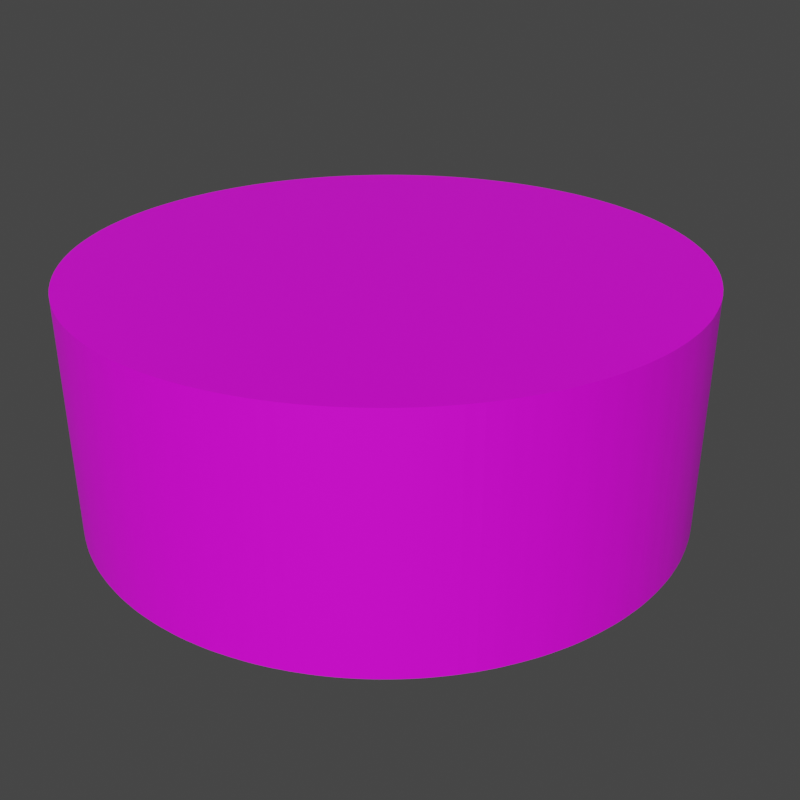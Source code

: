 # Source: ofstad.blend  (saved by Blender 2.82.7; exported with 4.5.12 LTS)
import bpy
from mathutils import Matrix  # noqa: F401  (used for matrix-valued properties, if any)

bpy.ops.wm.read_factory_settings(use_empty=True)
scene = bpy.context.scene
scene.name = 'Scene'

# ---- collections
col_collection = bpy.data.collections.new('Collection'); scene.collection.children.link(col_collection)

# ---- images (referenced by path relative to the original .blend; pixels are not part of the script)
import os
ASSET_DIR = os.environ.get("B2B_ASSET_DIR", "")  # directory of the original .blend (textures are referenced by path, not embedded)
HERE = os.path.dirname(os.path.abspath(__file__))  # packed textures are extracted next to this script under _unpacked/

def load_image(name, relpath, width, height, colorspace="sRGB"):
    """Load a texture the original file referenced (path relative to the .blend, or extracted next to this script)."""
    p = next((c for c in (os.path.join(HERE, relpath), os.path.join(ASSET_DIR, relpath)) if relpath and os.path.exists(c)), "")
    if p:
        img = bpy.data.images.load(p, check_existing=True)
        img.name = name
    else:  # same state as the original file: an image datablock whose file is absent (Cycles renders it pink)
        img = bpy.data.images.new(name, width, height)
        img.source = "FILE"
        img.filepath = "//" + (relpath or name)
    img.colorspace_settings.name = colorspace
    return img
img_ofstad_patterning = load_image('ofstad_patterning', 'texturing/ofstad_patterning.png', 1024, 1024, 'sRGB')

# ---- materials (node trees are filled in below, after node groups)
mat_material_001 = bpy.data.materials.new('Material.001')

# ---- material node trees
mat_material_001.use_nodes = True; mat_material_001.node_tree.nodes.clear()
_N = mat_material_001.node_tree.nodes; _L = mat_material_001.node_tree.links
n0 = _N.new('ShaderNodeOutputMaterial'); n0.name = 'Material Output'; n0.location = (300, 300)
n1 = _N.new('ShaderNodeBsdfPrincipled'); n1.name = 'Principled BSDF'; n1.location = (10, 300)
n1.distribution = 'GGX'
n1.subsurface_method = 'BURLEY'
n1.inputs[3].default_value = 1.45
n1.inputs[27].default_value = (0.0, 0.0, 0.0, 1.0)
n1.inputs[28].default_value = 1.0
n2 = _N.new('ShaderNodeTexImage'); n2.name = 'Image Texture'; n2.location = (-280, 280)
n2.image = img_ofstad_patterning
_L.new(n1.outputs[0], n0.inputs[0])
_L.new(n2.outputs[0], n1.inputs[0])
n0.is_active_output = True

# ---- world
world_world = bpy.data.worlds.new('World'); scene.world = world_world
world_world.use_nodes = True; world_world.node_tree.nodes.clear()
_N = world_world.node_tree.nodes; _L = world_world.node_tree.links
n0 = _N.new('ShaderNodeOutputWorld'); n0.name = 'World Output'; n0.location = (300, 300)
n1 = _N.new('ShaderNodeBackground'); n1.name = 'Background'; n1.location = (10, 300)
n1.inputs[0].default_value = (0.05088, 0.05088, 0.05088, 1.0)
_L.new(n1.outputs[0], n0.inputs[0])
n0.is_active_output = True
world_world.color = (0.05088, 0.05088, 0.05088)
world_world.use_sun_shadow = False
world_world.sun_shadow_jitter_overblur = 0.0

# ---- cameras
cam_outer_camera = bpy.data.cameras.new('outer-camera')
cam_outer_camera.clip_end = 100.0
cam_outer_camera.ortho_scale = 7.314
cam_central_insect_cam_100 = bpy.data.cameras.new('central-insect-cam-100')
cam_central_insect_cam_100.display_size = 100.0
cam_central_insect_cam_1000 = bpy.data.cameras.new('central-insect-cam-1000')
cam_central_insect_cam_1000.display_size = 100.0
cam_central_pano_cam = bpy.data.cameras.new('central-pano-cam')
cam_central_pano_cam.display_size = 100.0
cam_central_insect_cam_1000_1d = bpy.data.cameras.new('central-insect-cam-1000-1d')
cam_central_insect_cam_1000_1d.display_size = 100.0
cam_split_central_insect_cam_1000 = bpy.data.cameras.new('split-central-insect-cam-1000')
cam_split_central_insect_cam_1000.display_size = 100.0

# ---- meshes
me_cylinder_005 = bpy.data.meshes.new('Cylinder.005')
me_cylinder_005.from_pydata([(0.0, 12.22, 0.0), (0.0, 12.22, 9.6), (0.3, 12.22, 0.0), (0.3, 12.22, 9.6), (0.5998, 12.21, 0.0), (0.5998, 12.21, 9.6), (0.8992, 12.19, 0.0), (0.8992, 12.19, 9.6), (1.198, 12.16, 0.0), (1.198, 12.16, 9.6), (1.496, 12.13, 0.0), (1.496, 12.13, 9.6), (1.793, 12.09, 0.0), (1.793, 12.09, 9.6), (2.09, 12.04, 0.0), (2.09, 12.04, 9.6), (2.385, 11.99, 0.0), (2.385, 11.99, 9.6), (2.678, 11.93, 0.0), (2.678, 11.93, 9.6), (2.97, 11.86, 0.0), (2.97, 11.86, 9.6), (3.26, 11.78, 0.0), (3.26, 11.78, 9.6), (3.548, 11.7, 0.0), (3.548, 11.7, 9.6), (3.834, 11.61, 0.0), (3.834, 11.61, 9.6), (4.118, 11.51, 0.0), (4.118, 11.51, 9.6), (4.399, 11.4, 0.0), (4.399, 11.4, 9.6), (4.678, 11.29, 0.0), (4.678, 11.29, 9.6), (4.953, 11.17, 0.0), (4.953, 11.17, 9.6), (5.226, 11.05, 0.0), (5.226, 11.05, 9.6), (5.496, 10.92, 0.0), (5.496, 10.92, 9.6), (5.762, 10.78, 0.0), (5.762, 10.78, 9.6), (6.025, 10.64, 0.0), (6.025, 10.64, 9.6), (6.284, 10.48, 0.0), (6.284, 10.48, 9.6), (6.539, 10.33, 0.0), (6.539, 10.33, 9.6), (6.791, 10.16, 0.0), (6.791, 10.16, 9.6), (7.038, 9.993, 0.0), (7.038, 9.993, 9.6), (7.281, 9.818, 0.0), (7.281, 9.818, 9.6), (7.52, 9.636, 0.0), (7.52, 9.636, 9.6), (7.754, 9.449, 0.0), (7.754, 9.449, 9.6), (7.984, 9.255, 0.0), (7.984, 9.255, 9.6), (8.208, 9.057, 0.0), (8.208, 9.057, 9.6), (8.428, 8.852, 0.0), (8.428, 8.852, 9.6), (8.643, 8.643, 0.0), (8.643, 8.643, 9.6), (8.852, 8.428, 0.0), (8.852, 8.428, 9.6), (9.057, 8.208, 0.0), (9.057, 8.208, 9.6), (9.255, 7.984, 0.0), (9.255, 7.984, 9.6), (9.449, 7.754, 0.0), (9.449, 7.754, 9.6), (9.636, 7.52, 0.0), (9.636, 7.52, 9.6), (9.818, 7.281, 0.0), (9.818, 7.281, 9.6), (9.993, 7.038, 0.0), (9.993, 7.038, 9.6), (10.16, 6.791, 0.0), (10.16, 6.791, 9.6), (10.33, 6.539, 0.0), (10.33, 6.539, 9.6), (10.48, 6.284, 0.0), (10.48, 6.284, 9.6), (10.64, 6.025, 0.0), (10.64, 6.025, 9.6), (10.78, 5.762, 0.0), (10.78, 5.762, 9.6), (10.92, 5.496, 0.0), (10.92, 5.496, 9.6), (11.05, 5.226, 0.0), (11.05, 5.226, 9.6), (11.17, 4.953, 0.0), (11.17, 4.953, 9.6), (11.29, 4.678, 0.0), (11.29, 4.678, 9.6), (11.4, 4.399, 0.0), (11.4, 4.399, 9.6), (11.51, 4.118, 0.0), (11.51, 4.118, 9.6), (11.61, 3.834, 0.0), (11.61, 3.834, 9.6), (11.7, 3.548, 0.0), (11.7, 3.548, 9.6), (11.78, 3.26, 0.0), (11.78, 3.26, 9.6), (11.86, 2.97, 0.0), (11.86, 2.97, 9.6), (11.93, 2.678, 0.0), (11.93, 2.678, 9.6), (11.99, 2.385, 0.0), (11.99, 2.385, 9.6), (12.04, 2.09, 0.0), (12.04, 2.09, 9.6), (12.09, 1.793, 0.0), (12.09, 1.793, 9.6), (12.13, 1.496, 0.0), (12.13, 1.496, 9.6), (12.16, 1.198, 0.0), (12.16, 1.198, 9.6), (12.19, 0.8992, 0.0), (12.19, 0.8992, 9.6), (12.21, 0.5998, 0.0), (12.21, 0.5998, 9.6), (12.22, 0.3, 0.0), (12.22, 0.3, 9.6), (12.22, 1.112e-05, 0.0), (12.22, 1.112e-05, 9.6), (12.22, -0.3, 0.0), (12.22, -0.3, 9.6), (12.21, -0.5997, 0.0), (12.21, -0.5997, 9.6), (12.19, -0.8992, 0.0), (12.19, -0.8992, 9.6), (12.16, -1.198, 0.0), (12.16, -1.198, 9.6), (12.13, -1.496, 0.0), (12.13, -1.496, 9.6), (12.09, -1.793, 0.0), (12.09, -1.793, 9.6), (12.04, -2.09, 0.0), (12.04, -2.09, 9.6), (11.99, -2.385, 0.0), (11.99, -2.385, 9.6), (11.93, -2.678, 0.0), (11.93, -2.678, 9.6), (11.86, -2.97, 0.0), (11.86, -2.97, 9.6), (11.78, -3.26, 0.0), (11.78, -3.26, 9.6), (11.7, -3.548, 0.0), (11.7, -3.548, 9.6), (11.61, -3.834, 0.0), (11.61, -3.834, 9.6), (11.51, -4.118, 0.0), (11.51, -4.118, 9.6), (11.4, -4.399, 0.0), (11.4, -4.399, 9.6), (11.29, -4.678, 0.0), (11.29, -4.678, 9.6), (11.17, -4.953, 0.0), (11.17, -4.953, 9.6), (11.05, -5.226, 0.0), (11.05, -5.226, 9.6), (10.92, -5.496, 0.0), (10.92, -5.496, 9.6), (10.78, -5.762, 0.0), (10.78, -5.762, 9.6), (10.64, -6.025, 0.0), (10.64, -6.025, 9.6), (10.48, -6.284, 0.0), (10.48, -6.284, 9.6), (10.33, -6.539, 0.0), (10.33, -6.539, 9.6), (10.16, -6.791, 0.0), (10.16, -6.791, 9.6), (9.993, -7.038, 0.0), (9.993, -7.038, 9.6), (9.818, -7.281, 0.0), (9.818, -7.281, 9.6), (9.636, -7.52, 0.0), (9.636, -7.52, 9.6), (9.449, -7.754, 0.0), (9.449, -7.754, 9.6), (9.255, -7.984, 0.0), (9.255, -7.984, 9.6), (9.057, -8.208, 0.0), (9.057, -8.208, 9.6), (8.852, -8.428, 0.0), (8.852, -8.428, 9.6), (8.643, -8.643, 0.0), (8.643, -8.643, 9.6), (8.428, -8.852, 0.0), (8.428, -8.852, 9.6), (8.208, -9.057, 0.0), (8.208, -9.057, 9.6), (7.984, -9.255, 0.0), (7.984, -9.255, 9.6), (7.754, -9.449, 0.0), (7.754, -9.449, 9.6), (7.52, -9.636, 0.0), (7.52, -9.636, 9.6), (7.281, -9.818, 0.0), (7.281, -9.818, 9.6), (7.038, -9.993, 0.0), (7.038, -9.993, 9.6), (6.791, -10.16, 0.0), (6.791, -10.16, 9.6), (6.539, -10.33, 0.0), (6.539, -10.33, 9.6), (6.284, -10.48, 0.0), (6.284, -10.48, 9.6), (6.025, -10.64, 0.0), (6.025, -10.64, 9.6), (5.762, -10.78, 0.0), (5.762, -10.78, 9.6), (5.496, -10.92, 0.0), (5.496, -10.92, 9.6), (5.226, -11.05, 0.0), (5.226, -11.05, 9.6), (4.953, -11.17, 0.0), (4.953, -11.17, 9.6), (4.678, -11.29, 0.0), (4.678, -11.29, 9.6), (4.399, -11.4, 0.0), (4.399, -11.4, 9.6), (4.118, -11.51, 0.0), (4.118, -11.51, 9.6), (3.834, -11.61, 0.0), (3.834, -11.61, 9.6), (3.548, -11.7, 0.0), (3.548, -11.7, 9.6), (3.26, -11.78, 0.0), (3.26, -11.78, 9.6), (2.97, -11.86, 0.0), (2.97, -11.86, 9.6), (2.678, -11.93, 0.0), (2.678, -11.93, 9.6), (2.385, -11.99, 0.0), (2.385, -11.99, 9.6), (2.09, -12.04, 0.0), (2.09, -12.04, 9.6), (1.793, -12.09, 0.0), (1.793, -12.09, 9.6), (1.496, -12.13, 0.0), (1.496, -12.13, 9.6), (1.198, -12.16, 0.0), (1.198, -12.16, 9.6), (0.8992, -12.19, 0.0), (0.8992, -12.19, 9.6), (0.5997, -12.21, 0.0), (0.5997, -12.21, 9.6), (0.2999, -12.22, 0.0), (0.2999, -12.22, 9.6), (-1.855e-05, -12.22, 0.0), (-1.855e-05, -12.22, 9.6), (-0.3, -12.22, 0.0), (-0.3, -12.22, 9.6), (-0.5998, -12.21, 0.0), (-0.5998, -12.21, 9.6), (-0.8992, -12.19, 0.0), (-0.8992, -12.19, 9.6), (-1.198, -12.16, 0.0), (-1.198, -12.16, 9.6), (-1.496, -12.13, 0.0), (-1.496, -12.13, 9.6), (-1.794, -12.09, 0.0), (-1.794, -12.09, 9.6), (-2.09, -12.04, 0.0), (-2.09, -12.04, 9.6), (-2.385, -11.99, 0.0), (-2.385, -11.99, 9.6), (-2.678, -11.93, 0.0), (-2.678, -11.93, 9.6), (-2.97, -11.86, 0.0), (-2.97, -11.86, 9.6), (-3.26, -11.78, 0.0), (-3.26, -11.78, 9.6), (-3.548, -11.7, 0.0), (-3.548, -11.7, 9.6), (-3.834, -11.61, 0.0), (-3.834, -11.61, 9.6), (-4.118, -11.51, 0.0), (-4.118, -11.51, 9.6), (-4.399, -11.4, 0.0), (-4.399, -11.4, 9.6), (-4.678, -11.29, 0.0), (-4.678, -11.29, 9.6), (-4.953, -11.17, 0.0), (-4.953, -11.17, 9.6), (-5.226, -11.05, 0.0), (-5.226, -11.05, 9.6), (-5.496, -10.92, 0.0), (-5.496, -10.92, 9.6), (-5.762, -10.78, 0.0), (-5.762, -10.78, 9.6), (-6.025, -10.64, 0.0), (-6.025, -10.64, 9.6), (-6.284, -10.48, 0.0), (-6.284, -10.48, 9.6), (-6.539, -10.33, 0.0), (-6.539, -10.33, 9.6), (-6.791, -10.16, 0.0), (-6.791, -10.16, 9.6), (-7.038, -9.993, 0.0), (-7.038, -9.993, 9.6), (-7.281, -9.818, 0.0), (-7.281, -9.818, 9.6), (-7.52, -9.636, 0.0), (-7.52, -9.636, 9.6), (-7.754, -9.448, 0.0), (-7.754, -9.448, 9.6), (-7.984, -9.255, 0.0), (-7.984, -9.255, 9.6), (-8.208, -9.057, 0.0), (-8.208, -9.057, 9.6), (-8.428, -8.852, 0.0), (-8.428, -8.852, 9.6), (-8.643, -8.643, 0.0), (-8.643, -8.643, 9.6), (-8.853, -8.428, 0.0), (-8.853, -8.428, 9.6), (-9.057, -8.208, 0.0), (-9.057, -8.208, 9.6), (-9.255, -7.984, 0.0), (-9.255, -7.984, 9.6), (-9.449, -7.754, 0.0), (-9.449, -7.754, 9.6), (-9.636, -7.52, 0.0), (-9.636, -7.52, 9.6), (-9.818, -7.281, 0.0), (-9.818, -7.281, 9.6), (-9.993, -7.038, 0.0), (-9.993, -7.038, 9.6), (-10.16, -6.791, 0.0), (-10.16, -6.791, 9.6), (-10.33, -6.539, 0.0), (-10.33, -6.539, 9.6), (-10.48, -6.284, 0.0), (-10.48, -6.284, 9.6), (-10.64, -6.025, 0.0), (-10.64, -6.025, 9.6), (-10.78, -5.762, 0.0), (-10.78, -5.762, 9.6), (-10.92, -5.496, 0.0), (-10.92, -5.496, 9.6), (-11.05, -5.226, 0.0), (-11.05, -5.226, 9.6), (-11.17, -4.953, 0.0), (-11.17, -4.953, 9.6), (-11.29, -4.677, 0.0), (-11.29, -4.677, 9.6), (-11.4, -4.399, 0.0), (-11.4, -4.399, 9.6), (-11.51, -4.118, 0.0), (-11.51, -4.118, 9.6), (-11.61, -3.834, 0.0), (-11.61, -3.834, 9.6), (-11.7, -3.548, 0.0), (-11.7, -3.548, 9.6), (-11.78, -3.26, 0.0), (-11.78, -3.26, 9.6), (-11.86, -2.97, 0.0), (-11.86, -2.97, 9.6), (-11.93, -2.678, 0.0), (-11.93, -2.678, 9.6), (-11.99, -2.385, 0.0), (-11.99, -2.385, 9.6), (-12.04, -2.09, 0.0), (-12.04, -2.09, 9.6), (-12.09, -1.793, 0.0), (-12.09, -1.793, 9.6), (-12.13, -1.496, 0.0), (-12.13, -1.496, 9.6), (-12.16, -1.198, 0.0), (-12.16, -1.198, 9.6), (-12.19, -0.8991, 0.0), (-12.19, -0.8991, 9.6), (-12.21, -0.5997, 0.0), (-12.21, -0.5997, 9.6), (-12.22, -0.2999, 0.0), (-12.22, -0.2999, 9.6), (-12.22, 7.009e-05, 0.0), (-12.22, 7.009e-05, 9.6), (-12.22, 0.3, 0.0), (-12.22, 0.3, 9.6), (-12.21, 0.5998, 0.0), (-12.21, 0.5998, 9.6), (-12.19, 0.8993, 0.0), (-12.19, 0.8993, 9.6), (-12.16, 1.198, 0.0), (-12.16, 1.198, 9.6), (-12.13, 1.496, 0.0), (-12.13, 1.496, 9.6), (-12.09, 1.794, 0.0), (-12.09, 1.794, 9.6), (-12.04, 2.09, 0.0), (-12.04, 2.09, 9.6), (-11.99, 2.385, 0.0), (-11.99, 2.385, 9.6), (-11.93, 2.678, 0.0), (-11.93, 2.678, 9.6), (-11.86, 2.97, 0.0), (-11.86, 2.97, 9.6), (-11.78, 3.26, 0.0), (-11.78, 3.26, 9.6), (-11.7, 3.548, 0.0), (-11.7, 3.548, 9.6), (-11.61, 3.834, 0.0), (-11.61, 3.834, 9.6), (-11.51, 4.118, 0.0), (-11.51, 4.118, 9.6), (-11.4, 4.399, 0.0), (-11.4, 4.399, 9.6), (-11.29, 4.678, 0.0), (-11.29, 4.678, 9.6), (-11.17, 4.953, 0.0), (-11.17, 4.953, 9.6), (-11.05, 5.226, 0.0), (-11.05, 5.226, 9.6), (-10.92, 5.496, 0.0), (-10.92, 5.496, 9.6), (-10.78, 5.762, 0.0), (-10.78, 5.762, 9.6), (-10.64, 6.025, 0.0), (-10.64, 6.025, 9.6), (-10.48, 6.284, 0.0), (-10.48, 6.284, 9.6), (-10.33, 6.539, 0.0), (-10.33, 6.539, 9.6), (-10.16, 6.791, 0.0), (-10.16, 6.791, 9.6), (-9.993, 7.038, 0.0), (-9.993, 7.038, 9.6), (-9.818, 7.281, 0.0), (-9.818, 7.281, 9.6), (-9.636, 7.52, 0.0), (-9.636, 7.52, 9.6), (-9.448, 7.754, 0.0), (-9.448, 7.754, 9.6), (-9.255, 7.984, 0.0), (-9.255, 7.984, 9.6), (-9.057, 8.209, 0.0), (-9.057, 8.209, 9.6), (-8.852, 8.428, 0.0), (-8.852, 8.428, 9.6), (-8.643, 8.643, 0.0), (-8.643, 8.643, 9.6), (-8.428, 8.853, 0.0), (-8.428, 8.853, 9.6), (-8.208, 9.057, 0.0), (-8.208, 9.057, 9.6), (-7.984, 9.255, 0.0), (-7.984, 9.255, 9.6), (-7.754, 9.449, 0.0), (-7.754, 9.449, 9.6), (-7.52, 9.636, 0.0), (-7.52, 9.636, 9.6), (-7.281, 9.818, 0.0), (-7.281, 9.818, 9.6), (-7.038, 9.993, 0.0), (-7.038, 9.993, 9.6), (-6.791, 10.16, 0.0), (-6.791, 10.16, 9.6), (-6.539, 10.33, 0.0), (-6.539, 10.33, 9.6), (-6.284, 10.48, 0.0), (-6.284, 10.48, 9.6), (-6.025, 10.64, 0.0), (-6.025, 10.64, 9.6), (-5.762, 10.78, 0.0), (-5.762, 10.78, 9.6), (-5.496, 10.92, 0.0), (-5.496, 10.92, 9.6), (-5.226, 11.05, 0.0), (-5.226, 11.05, 9.6), (-4.953, 11.17, 0.0), (-4.953, 11.17, 9.6), (-4.677, 11.29, 0.0), (-4.677, 11.29, 9.6), (-4.399, 11.4, 0.0), (-4.399, 11.4, 9.6), (-4.118, 11.51, 0.0), (-4.118, 11.51, 9.6), (-3.834, 11.61, 0.0), (-3.834, 11.61, 9.6), (-3.548, 11.7, 0.0), (-3.548, 11.7, 9.6), (-3.26, 11.78, 0.0), (-3.26, 11.78, 9.6), (-2.97, 11.86, 0.0), (-2.97, 11.86, 9.6), (-2.678, 11.93, 0.0), (-2.678, 11.93, 9.6), (-2.384, 11.99, 0.0), (-2.384, 11.99, 9.6), (-2.09, 12.04, 0.0), (-2.09, 12.04, 9.6), (-1.793, 12.09, 0.0), (-1.793, 12.09, 9.6), (-1.496, 12.13, 0.0), (-1.496, 12.13, 9.6), (-1.198, 12.16, 0.0), (-1.198, 12.16, 9.6), (-0.8991, 12.19, 0.0), (-0.8991, 12.19, 9.6), (-0.5996, 12.21, 0.0), (-0.5996, 12.21, 9.6), (-0.2998, 12.22, 0.0), (-0.2998, 12.22, 9.6)], [], [(0, 2, 3, 1), (2, 4, 5, 3), (4, 6, 7, 5), (6, 8, 9, 7), (8, 10, 11, 9), (10, 12, 13, 11), (12, 14, 15, 13), (14, 16, 17, 15), (16, 18, 19, 17), (18, 20, 21, 19), (20, 22, 23, 21), (22, 24, 25, 23), (24, 26, 27, 25), (26, 28, 29, 27), (28, 30, 31, 29), (30, 32, 33, 31), (32, 34, 35, 33), (34, 36, 37, 35), (36, 38, 39, 37), (38, 40, 41, 39), (40, 42, 43, 41), (42, 44, 45, 43), (44, 46, 47, 45), (46, 48, 49, 47), (48, 50, 51, 49), (50, 52, 53, 51), (52, 54, 55, 53), (54, 56, 57, 55), (56, 58, 59, 57), (58, 60, 61, 59), (60, 62, 63, 61), (62, 64, 65, 63), (64, 66, 67, 65), (66, 68, 69, 67), (68, 70, 71, 69), (70, 72, 73, 71), (72, 74, 75, 73), (74, 76, 77, 75), (76, 78, 79, 77), (78, 80, 81, 79), (80, 82, 83, 81), (82, 84, 85, 83), (84, 86, 87, 85), (86, 88, 89, 87), (88, 90, 91, 89), (90, 92, 93, 91), (92, 94, 95, 93), (94, 96, 97, 95), (96, 98, 99, 97), (98, 100, 101, 99), (100, 102, 103, 101), (102, 104, 105, 103), (104, 106, 107, 105), (106, 108, 109, 107), (108, 110, 111, 109), (110, 112, 113, 111), (112, 114, 115, 113), (114, 116, 117, 115), (116, 118, 119, 117), (118, 120, 121, 119), (120, 122, 123, 121), (122, 124, 125, 123), (124, 126, 127, 125), (126, 128, 129, 127), (128, 130, 131, 129), (130, 132, 133, 131), (132, 134, 135, 133), (134, 136, 137, 135), (136, 138, 139, 137), (138, 140, 141, 139), (140, 142, 143, 141), (142, 144, 145, 143), (144, 146, 147, 145), (146, 148, 149, 147), (148, 150, 151, 149), (150, 152, 153, 151), (152, 154, 155, 153), (154, 156, 157, 155), (156, 158, 159, 157), (158, 160, 161, 159), (160, 162, 163, 161), (162, 164, 165, 163), (164, 166, 167, 165), (166, 168, 169, 167), (168, 170, 171, 169), (170, 172, 173, 171), (172, 174, 175, 173), (174, 176, 177, 175), (176, 178, 179, 177), (178, 180, 181, 179), (180, 182, 183, 181), (182, 184, 185, 183), (184, 186, 187, 185), (186, 188, 189, 187), (188, 190, 191, 189), (190, 192, 193, 191), (192, 194, 195, 193), (194, 196, 197, 195), (196, 198, 199, 197), (198, 200, 201, 199), (200, 202, 203, 201), (202, 204, 205, 203), (204, 206, 207, 205), (206, 208, 209, 207), (208, 210, 211, 209), (210, 212, 213, 211), (212, 214, 215, 213), (214, 216, 217, 215), (216, 218, 219, 217), (218, 220, 221, 219), (220, 222, 223, 221), (222, 224, 225, 223), (224, 226, 227, 225), (226, 228, 229, 227), (228, 230, 231, 229), (230, 232, 233, 231), (232, 234, 235, 233), (234, 236, 237, 235), (236, 238, 239, 237), (238, 240, 241, 239), (240, 242, 243, 241), (242, 244, 245, 243), (244, 246, 247, 245), (246, 248, 249, 247), (248, 250, 251, 249), (250, 252, 253, 251), (252, 254, 255, 253), (254, 256, 257, 255), (256, 258, 259, 257), (258, 260, 261, 259), (260, 262, 263, 261), (262, 264, 265, 263), (264, 266, 267, 265), (266, 268, 269, 267), (268, 270, 271, 269), (270, 272, 273, 271), (272, 274, 275, 273), (274, 276, 277, 275), (276, 278, 279, 277), (278, 280, 281, 279), (280, 282, 283, 281), (282, 284, 285, 283), (284, 286, 287, 285), (286, 288, 289, 287), (288, 290, 291, 289), (290, 292, 293, 291), (292, 294, 295, 293), (294, 296, 297, 295), (296, 298, 299, 297), (298, 300, 301, 299), (300, 302, 303, 301), (302, 304, 305, 303), (304, 306, 307, 305), (306, 308, 309, 307), (308, 310, 311, 309), (310, 312, 313, 311), (312, 314, 315, 313), (314, 316, 317, 315), (316, 318, 319, 317), (318, 320, 321, 319), (320, 322, 323, 321), (322, 324, 325, 323), (324, 326, 327, 325), (326, 328, 329, 327), (328, 330, 331, 329), (330, 332, 333, 331), (332, 334, 335, 333), (334, 336, 337, 335), (336, 338, 339, 337), (338, 340, 341, 339), (340, 342, 343, 341), (342, 344, 345, 343), (344, 346, 347, 345), (346, 348, 349, 347), (348, 350, 351, 349), (350, 352, 353, 351), (352, 354, 355, 353), (354, 356, 357, 355), (356, 358, 359, 357), (358, 360, 361, 359), (360, 362, 363, 361), (362, 364, 365, 363), (364, 366, 367, 365), (366, 368, 369, 367), (368, 370, 371, 369), (370, 372, 373, 371), (372, 374, 375, 373), (374, 376, 377, 375), (376, 378, 379, 377), (378, 380, 381, 379), (380, 382, 383, 381), (382, 384, 385, 383), (384, 386, 387, 385), (386, 388, 389, 387), (388, 390, 391, 389), (390, 392, 393, 391), (392, 394, 395, 393), (394, 396, 397, 395), (396, 398, 399, 397), (398, 400, 401, 399), (400, 402, 403, 401), (402, 404, 405, 403), (404, 406, 407, 405), (406, 408, 409, 407), (408, 410, 411, 409), (410, 412, 413, 411), (412, 414, 415, 413), (414, 416, 417, 415), (416, 418, 419, 417), (418, 420, 421, 419), (420, 422, 423, 421), (422, 424, 425, 423), (424, 426, 427, 425), (426, 428, 429, 427), (428, 430, 431, 429), (430, 432, 433, 431), (432, 434, 435, 433), (434, 436, 437, 435), (436, 438, 439, 437), (438, 440, 441, 439), (440, 442, 443, 441), (442, 444, 445, 443), (444, 446, 447, 445), (446, 448, 449, 447), (448, 450, 451, 449), (450, 452, 453, 451), (452, 454, 455, 453), (454, 456, 457, 455), (456, 458, 459, 457), (458, 460, 461, 459), (460, 462, 463, 461), (462, 464, 465, 463), (464, 466, 467, 465), (466, 468, 469, 467), (468, 470, 471, 469), (470, 472, 473, 471), (472, 474, 475, 473), (474, 476, 477, 475), (476, 478, 479, 477), (478, 480, 481, 479), (480, 482, 483, 481), (482, 484, 485, 483), (484, 486, 487, 485), (486, 488, 489, 487), (488, 490, 491, 489), (490, 492, 493, 491), (492, 494, 495, 493), (494, 496, 497, 495), (496, 498, 499, 497), (498, 500, 501, 499), (500, 502, 503, 501), (502, 504, 505, 503), (504, 506, 507, 505), (506, 508, 509, 507), (508, 510, 511, 509), (510, 0, 1, 511), (0, 510, 508, 506, 504, 502, 500, 498, 496, 494, 492, 490, 488, 486, 484, 482, 480, 478, 476, 474, 472, 470, 468, 466, 464, 462, 460, 458, 456, 454, 452, 450, 448, 446, 444, 442, 440, 438, 436, 434, 432, 430, 428, 426, 424, 422, 420, 418, 416, 414, 412, 410, 408, 406, 404, 402, 400, 398, 396, 394, 392, 390, 388, 386, 384, 382, 380, 378, 376, 374, 372, 370, 368, 366, 364, 362, 360, 358, 356, 354, 352, 350, 348, 346, 344, 342, 340, 338, 336, 334, 332, 330, 328, 326, 324, 322, 320, 318, 316, 314, 312, 310, 308, 306, 304, 302, 300, 298, 296, 294, 292, 290, 288, 286, 284, 282, 280, 278, 276, 274, 272, 270, 268, 266, 264, 262, 260, 258, 256, 254, 252, 250, 248, 246, 244, 242, 240, 238, 236, 234, 232, 230, 228, 226, 224, 222, 220, 218, 216, 214, 212, 210, 208, 206, 204, 202, 200, 198, 196, 194, 192, 190, 188, 186, 184, 182, 180, 178, 176, 174, 172, 170, 168, 166, 164, 162, 160, 158, 156, 154, 152, 150, 148, 146, 144, 142, 140, 138, 136, 134, 132, 130, 128, 126, 124, 122, 120, 118, 116, 114, 112, 110, 108, 106, 104, 102, 100, 98, 96, 94, 92, 90, 88, 86, 84, 82, 80, 78, 76, 74, 72, 70, 68, 66, 64, 62, 60, 58, 56, 54, 52, 50, 48, 46, 44, 42, 40, 38, 36, 34, 32, 30, 28, 26, 24, 22, 20, 18, 16, 14, 12, 10, 8, 6, 4, 2), (3, 5, 7, 9, 11, 13, 15, 17, 19, 21, 23, 25, 27, 29, 31, 33, 35, 37, 39, 41, 43, 45, 47, 49, 51, 53, 55, 57, 59, 61, 63, 65, 67, 69, 71, 73, 75, 77, 79, 81, 83, 85, 87, 89, 91, 93, 95, 97, 99, 101, 103, 105, 107, 109, 111, 113, 115, 117, 119, 121, 123, 125, 127, 129, 131, 133, 135, 137, 139, 141, 143, 145, 147, 149, 151, 153, 155, 157, 159, 161, 163, 165, 167, 169, 171, 173, 175, 177, 179, 181, 183, 185, 187, 189, 191, 193, 195, 197, 199, 201, 203, 205, 207, 209, 211, 213, 215, 217, 219, 221, 223, 225, 227, 229, 231, 233, 235, 237, 239, 241, 243, 245, 247, 249, 251, 253, 255, 257, 259, 261, 263, 265, 267, 269, 271, 273, 275, 277, 279, 281, 283, 285, 287, 289, 291, 293, 295, 297, 299, 301, 303, 305, 307, 309, 311, 313, 315, 317, 319, 321, 323, 325, 327, 329, 331, 333, 335, 337, 339, 341, 343, 345, 347, 349, 351, 353, 355, 357, 359, 361, 363, 365, 367, 369, 371, 373, 375, 377, 379, 381, 383, 385, 387, 389, 391, 393, 395, 397, 399, 401, 403, 405, 407, 409, 411, 413, 415, 417, 419, 421, 423, 425, 427, 429, 431, 433, 435, 437, 439, 441, 443, 445, 447, 449, 451, 453, 455, 457, 459, 461, 463, 465, 467, 469, 471, 473, 475, 477, 479, 481, 483, 485, 487, 489, 491, 493, 495, 497, 499, 501, 503, 505, 507, 509, 511, 1)])
_uv = me_cylinder_005.uv_layers.new(name='UVMap')
_uv.uv.foreach_set('vector', [0.6667, 3.994e-06, 0.6641, 3.994e-06, 0.6641, 1.0, 0.6667, 1.0, 0.6641, 3.994e-06, 0.6615, 3.994e-06, 0.6615, 1.0, 0.6641, 1.0, 0.6615, 3.994e-06, 0.6588, 3.994e-06, 0.6588, 1.0, 0.6615, 1.0, 0.6588, 3.994e-06, 0.6562, 3.994e-06, 0.6562, 1.0, 0.6588, 1.0, 0.6562, 3.994e-06, 0.6536, 3.994e-06, 0.6536, 1.0, 0.6562, 1.0, 0.6536, 3.994e-06, 0.651, 3.994e-06, 0.651, 1.0, 0.6536, 1.0, 0.651, 3.994e-06, 0.6484, 3.994e-06, 0.6484, 1.0, 0.651, 1.0, 0.6484, 3.994e-06, 0.6458, 3.994e-06, 0.6458, 1.0, 0.6484, 1.0, 0.6458, 3.994e-06, 0.6432, 3.994e-06, 0.6432, 1.0, 0.6458, 1.0, 0.6432, 3.994e-06, 0.6406, 3.994e-06, 0.6406, 1.0, 0.6432, 1.0, 0.6406, 3.994e-06, 0.638, 3.994e-06, 0.638, 1.0, 0.6406, 1.0, 0.638, 3.994e-06, 0.6354, 3.994e-06, 0.6354, 1.0, 0.638, 1.0, 0.6354, 3.994e-06, 0.6328, 3.994e-06, 0.6328, 1.0, 0.6354, 1.0, 0.6328, 3.994e-06, 0.6302, 3.994e-06, 0.6302, 1.0, 0.6328, 1.0, 0.6302, 3.994e-06, 0.6276, 3.994e-06, 0.6276, 1.0, 0.6302, 1.0, 0.6276, 3.994e-06, 0.625, 3.994e-06, 0.625, 1.0, 0.6276, 1.0, 0.625, 3.994e-06, 0.6224, 3.994e-06, 0.6224, 1.0, 0.625, 1.0, 0.6224, 3.994e-06, 0.6198, 3.994e-06, 0.6198, 1.0, 0.6224, 1.0, 0.6198, 3.994e-06, 0.6172, 3.994e-06, 0.6172, 1.0, 0.6198, 1.0, 0.6172, 3.994e-06, 0.6146, 3.994e-06, 0.6146, 1.0, 0.6172, 1.0, 0.6146, 3.994e-06, 0.612, 3.994e-06, 0.612, 1.0, 0.6146, 1.0, 0.612, 3.994e-06, 0.6094, 3.994e-06, 0.6094, 1.0, 0.612, 1.0, 0.6094, 3.994e-06, 0.6068, 3.994e-06, 0.6068, 1.0, 0.6094, 1.0, 0.6068, 3.994e-06, 0.6042, 3.994e-06, 0.6042, 1.0, 0.6068, 1.0, 0.6042, 3.994e-06, 0.6016, 3.994e-06, 0.6016, 1.0, 0.6042, 1.0, 0.6016, 3.994e-06, 0.599, 3.994e-06, 0.599, 1.0, 0.6016, 1.0, 0.599, 3.994e-06, 0.5964, 3.994e-06, 0.5964, 1.0, 0.599, 1.0, 0.5964, 3.994e-06, 0.5937, 3.994e-06, 0.5937, 1.0, 0.5964, 1.0, 0.5937, 3.994e-06, 0.5911, 3.994e-06, 0.5911, 1.0, 0.5937, 1.0, 0.5911, 3.994e-06, 0.5885, 3.994e-06, 0.5885, 1.0, 0.5911, 1.0, 0.5885, 3.994e-06, 0.5859, 3.994e-06, 0.5859, 1.0, 0.5885, 1.0, 0.5859, 3.994e-06, 0.5833, 3.994e-06, 0.5833, 1.0, 0.5859, 1.0, 0.5833, 3.994e-06, 0.5807, 3.994e-06, 0.5807, 1.0, 0.5833, 1.0, 0.5807, 3.994e-06, 0.5781, 3.994e-06, 0.5781, 1.0, 0.5807, 1.0, 0.5781, 3.994e-06, 0.5755, 3.994e-06, 0.5755, 1.0, 0.5781, 1.0, 0.5755, 3.994e-06, 0.5729, 3.994e-06, 0.5729, 1.0, 0.5755, 1.0, 0.5729, 3.994e-06, 0.5703, 3.994e-06, 0.5703, 1.0, 0.5729, 1.0, 0.5703, 3.994e-06, 0.5677, 3.994e-06, 0.5677, 1.0, 0.5703, 1.0, 0.5677, 3.994e-06, 0.5651, 3.994e-06, 0.5651, 1.0, 0.5677, 1.0, 0.5651, 3.994e-06, 0.5625, 3.994e-06, 0.5625, 1.0, 0.5651, 1.0, 0.5625, 3.994e-06, 0.5599, 3.994e-06, 0.5599, 1.0, 0.5625, 1.0, 0.5599, 3.994e-06, 0.5573, 3.994e-06, 0.5573, 1.0, 0.5599, 1.0, 0.5573, 3.994e-06, 0.5547, 3.994e-06, 0.5547, 1.0, 0.5573, 1.0, 0.5547, 3.994e-06, 0.5521, 3.994e-06, 0.5521, 1.0, 0.5547, 1.0, 0.5521, 3.994e-06, 0.5495, 3.994e-06, 0.5495, 1.0, 0.5521, 1.0, 0.5495, 3.994e-06, 0.5469, 3.994e-06, 0.5469, 1.0, 0.5495, 1.0, 0.5469, 3.994e-06, 0.5443, 3.994e-06, 0.5443, 1.0, 0.5469, 1.0, 0.5443, 3.994e-06, 0.5417, 3.994e-06, 0.5417, 1.0, 0.5443, 1.0, 0.5417, 3.994e-06, 0.5391, 3.994e-06, 0.5391, 1.0, 0.5417, 1.0, 0.5391, 3.994e-06, 0.5365, 3.994e-06, 0.5365, 1.0, 0.5391, 1.0, 0.5365, 3.994e-06, 0.5339, 3.994e-06, 0.5339, 1.0, 0.5365, 1.0, 0.5339, 3.994e-06, 0.5312, 3.994e-06, 0.5312, 1.0, 0.5339, 1.0, 0.5312, 3.994e-06, 0.5286, 3.994e-06, 0.5286, 1.0, 0.5312, 1.0, 0.5286, 3.994e-06, 0.526, 3.994e-06, 0.526, 1.0, 0.5286, 1.0, 0.526, 3.994e-06, 0.5234, 3.994e-06, 0.5234, 1.0, 0.526, 1.0, 0.5234, 3.994e-06, 0.5208, 3.994e-06, 0.5208, 1.0, 0.5234, 1.0, 0.5208, 3.994e-06, 0.5182, 3.994e-06, 0.5182, 1.0, 0.5208, 1.0, 0.5182, 3.994e-06, 0.5156, 3.994e-06, 0.5156, 1.0, 0.5182, 1.0, 0.5156, 3.994e-06, 0.513, 3.994e-06, 0.513, 1.0, 0.5156, 1.0, 0.513, 3.994e-06, 0.5104, 3.994e-06, 0.5104, 1.0, 0.513, 1.0, 0.5104, 3.994e-06, 0.5078, 3.994e-06, 0.5078, 1.0, 0.5104, 1.0, 0.5078, 3.994e-06, 0.5052, 3.994e-06, 0.5052, 1.0, 0.5078, 1.0, 0.5052, 3.994e-06, 0.5026, 3.994e-06, 0.5026, 1.0, 0.5052, 1.0, 0.5026, 3.994e-06, 0.5, 3.994e-06, 0.5, 1.0, 0.5026, 1.0, 0.5, 3.994e-06, 0.4974, 3.994e-06, 0.4974, 1.0, 0.5, 1.0, 0.4974, 3.994e-06, 0.4948, 3.994e-06, 0.4948, 1.0, 0.4974, 1.0, 0.4948, 3.994e-06, 0.4922, 3.994e-06, 0.4922, 1.0, 0.4948, 1.0, 0.4922, 3.994e-06, 0.4896, 3.994e-06, 0.4896, 1.0, 0.4922, 1.0, 0.4896, 3.994e-06, 0.487, 3.994e-06, 0.487, 1.0, 0.4896, 1.0, 0.487, 3.994e-06, 0.4844, 3.994e-06, 0.4844, 1.0, 0.487, 1.0, 0.4844, 3.994e-06, 0.4818, 3.994e-06, 0.4818, 1.0, 0.4844, 1.0, 0.4818, 3.994e-06, 0.4792, 3.994e-06, 0.4792, 1.0, 0.4818, 1.0, 0.4792, 3.994e-06, 0.4766, 3.994e-06, 0.4766, 1.0, 0.4792, 1.0, 0.4766, 3.994e-06, 0.474, 3.994e-06, 0.474, 1.0, 0.4766, 1.0, 0.474, 3.994e-06, 0.4714, 3.994e-06, 0.4714, 1.0, 0.474, 1.0, 0.4714, 3.994e-06, 0.4687, 3.994e-06, 0.4687, 1.0, 0.4714, 1.0, 0.4687, 3.994e-06, 0.4661, 3.994e-06, 0.4661, 1.0, 0.4687, 1.0, 0.4661, 3.994e-06, 0.4635, 3.994e-06, 0.4635, 1.0, 0.4661, 1.0, 0.4635, 3.994e-06, 0.4609, 3.994e-06, 0.4609, 1.0, 0.4635, 1.0, 0.4609, 3.994e-06, 0.4583, 3.994e-06, 0.4583, 1.0, 0.4609, 1.0, 0.4583, 3.994e-06, 0.4557, 3.994e-06, 0.4557, 1.0, 0.4583, 1.0, 0.4557, 3.994e-06, 0.4531, 3.994e-06, 0.4531, 1.0, 0.4557, 1.0, 0.4531, 3.994e-06, 0.4505, 3.994e-06, 0.4505, 1.0, 0.4531, 1.0, 0.4505, 3.994e-06, 0.4479, 3.994e-06, 0.4479, 1.0, 0.4505, 1.0, 0.4479, 3.994e-06, 0.4453, 3.994e-06, 0.4453, 1.0, 0.4479, 1.0, 0.4453, 3.994e-06, 0.4427, 3.994e-06, 0.4427, 1.0, 0.4453, 1.0, 0.4427, 3.994e-06, 0.4401, 3.994e-06, 0.4401, 1.0, 0.4427, 1.0, 0.4401, 3.994e-06, 0.4375, 3.994e-06, 0.4375, 1.0, 0.4401, 1.0, 0.4375, 3.994e-06, 0.4349, 3.994e-06, 0.4349, 1.0, 0.4375, 1.0, 0.4349, 3.994e-06, 0.4323, 3.994e-06, 0.4323, 1.0, 0.4349, 1.0, 0.4323, 3.994e-06, 0.4297, 3.994e-06, 0.4297, 1.0, 0.4323, 1.0, 0.4297, 3.994e-06, 0.4271, 3.994e-06, 0.4271, 1.0, 0.4297, 1.0, 0.4271, 3.994e-06, 0.4245, 3.994e-06, 0.4245, 1.0, 0.4271, 1.0, 0.4245, 3.994e-06, 0.4219, 3.994e-06, 0.4219, 1.0, 0.4245, 1.0, 0.4219, 3.994e-06, 0.4193, 3.994e-06, 0.4193, 1.0, 0.4219, 1.0, 0.4193, 3.994e-06, 0.4167, 3.994e-06, 0.4167, 1.0, 0.4193, 1.0, 0.4167, 3.994e-06, 0.4141, 3.994e-06, 0.4141, 1.0, 0.4167, 1.0, 0.4141, 3.994e-06, 0.4115, 3.994e-06, 0.4115, 1.0, 0.4141, 1.0, 0.4115, 3.994e-06, 0.4089, 3.994e-06, 0.4089, 1.0, 0.4115, 1.0, 0.4089, 3.994e-06, 0.4062, 3.994e-06, 0.4062, 1.0, 0.4089, 1.0, 0.4062, 3.994e-06, 0.4036, 3.994e-06, 0.4036, 1.0, 0.4062, 1.0, 0.4036, 3.994e-06, 0.401, 3.994e-06, 0.401, 1.0, 0.4036, 1.0, 0.401, 3.994e-06, 0.3984, 3.994e-06, 0.3984, 1.0, 0.401, 1.0, 0.3984, 3.994e-06, 0.3958, 3.994e-06, 0.3958, 1.0, 0.3984, 1.0, 0.3958, 3.994e-06, 0.3932, 3.994e-06, 0.3932, 1.0, 0.3958, 1.0, 0.3932, 3.994e-06, 0.3906, 3.994e-06, 0.3906, 1.0, 0.3932, 1.0, 0.3906, 3.994e-06, 0.388, 3.994e-06, 0.388, 1.0, 0.3906, 1.0, 0.388, 3.994e-06, 0.3854, 3.994e-06, 0.3854, 1.0, 0.388, 1.0, 0.3854, 3.994e-06, 0.3828, 3.994e-06, 0.3828, 1.0, 0.3854, 1.0, 0.3828, 3.994e-06, 0.3802, 3.994e-06, 0.3802, 1.0, 0.3828, 1.0, 0.3802, 3.994e-06, 0.3776, 3.994e-06, 0.3776, 1.0, 0.3802, 1.0, 0.3776, 3.994e-06, 0.375, 3.994e-06, 0.375, 1.0, 0.3776, 1.0, 0.375, 3.994e-06, 0.3724, 3.994e-06, 0.3724, 1.0, 0.375, 1.0, 0.3724, 3.994e-06, 0.3698, 3.994e-06, 0.3698, 1.0, 0.3724, 1.0, 0.3698, 3.994e-06, 0.3672, 3.994e-06, 0.3672, 1.0, 0.3698, 1.0, 0.3672, 3.994e-06, 0.3646, 3.994e-06, 0.3646, 1.0, 0.3672, 1.0, 0.3646, 3.994e-06, 0.362, 3.994e-06, 0.362, 1.0, 0.3646, 1.0, 0.362, 3.994e-06, 0.3594, 3.994e-06, 0.3594, 1.0, 0.362, 1.0, 0.3594, 3.994e-06, 0.3568, 3.994e-06, 0.3568, 1.0, 0.3594, 1.0, 0.3568, 3.994e-06, 0.3542, 3.994e-06, 0.3542, 1.0, 0.3568, 1.0, 0.3542, 3.994e-06, 0.3516, 3.994e-06, 0.3516, 1.0, 0.3542, 1.0, 0.3516, 3.994e-06, 0.349, 3.994e-06, 0.349, 1.0, 0.3516, 1.0, 0.349, 3.994e-06, 0.3464, 3.994e-06, 0.3464, 1.0, 0.349, 1.0, 0.3464, 3.994e-06, 0.3437, 3.994e-06, 0.3437, 1.0, 0.3464, 1.0, 0.3437, 3.994e-06, 0.3411, 3.994e-06, 0.3411, 1.0, 0.3437, 1.0, 0.3411, 3.994e-06, 0.3385, 3.994e-06, 0.3385, 1.0, 0.3411, 1.0, 0.3385, 3.994e-06, 0.3359, 3.994e-06, 0.3359, 1.0, 0.3385, 1.0, 0.3359, 3.994e-06, 0.3333, 3.994e-06, 0.3333, 1.0, 0.3359, 1.0, 0.3333, 3.994e-06, 0.3307, 3.994e-06, 0.3307, 1.0, 0.3333, 1.0, 0.3307, 3.994e-06, 0.3281, 3.994e-06, 0.3281, 1.0, 0.3307, 1.0, 0.3281, 3.994e-06, 0.3255, 3.994e-06, 0.3255, 1.0, 0.3281, 1.0, 0.3255, 3.994e-06, 0.3229, 3.994e-06, 0.3229, 1.0, 0.3255, 1.0, 0.3229, 3.994e-06, 0.3203, 3.994e-06, 0.3203, 1.0, 0.3229, 1.0, 0.3203, 3.994e-06, 0.3177, 3.994e-06, 0.3177, 1.0, 0.3203, 1.0, 0.3177, 3.994e-06, 0.3151, 3.994e-06, 0.3151, 1.0, 0.3177, 1.0, 0.3151, 3.994e-06, 0.3125, 3.994e-06, 0.3125, 1.0, 0.3151, 1.0, 0.3125, 3.994e-06, 0.3099, 3.994e-06, 0.3099, 1.0, 0.3125, 1.0, 0.3099, 3.994e-06, 0.3073, 3.994e-06, 0.3073, 1.0, 0.3099, 1.0, 0.3073, 3.994e-06, 0.3047, 3.994e-06, 0.3047, 1.0, 0.3073, 1.0, 0.3047, 3.994e-06, 0.3021, 3.994e-06, 0.3021, 1.0, 0.3047, 1.0, 0.3021, 3.994e-06, 0.2995, 3.994e-06, 0.2995, 1.0, 0.3021, 1.0, 0.2995, 3.994e-06, 0.2969, 3.994e-06, 0.2969, 1.0, 0.2995, 1.0, 0.2969, 3.994e-06, 0.2943, 3.994e-06, 0.2943, 1.0, 0.2969, 1.0, 0.2943, 3.994e-06, 0.2917, 3.994e-06, 0.2917, 1.0, 0.2943, 1.0, 0.2917, 3.994e-06, 0.2891, 3.994e-06, 0.2891, 1.0, 0.2917, 1.0, 0.2891, 3.994e-06, 0.2865, 3.994e-06, 0.2865, 1.0, 0.2891, 1.0, 0.2865, 3.994e-06, 0.2839, 3.994e-06, 0.2839, 1.0, 0.2865, 1.0, 0.2839, 3.994e-06, 0.2812, 3.994e-06, 0.2812, 1.0, 0.2839, 1.0, 0.2812, 3.994e-06, 0.2786, 3.994e-06, 0.2786, 1.0, 0.2812, 1.0, 0.2786, 3.994e-06, 0.276, 3.994e-06, 0.276, 1.0, 0.2786, 1.0, 0.276, 3.994e-06, 0.2734, 3.994e-06, 0.2734, 1.0, 0.276, 1.0, 0.2734, 3.994e-06, 0.2708, 3.994e-06, 0.2708, 1.0, 0.2734, 1.0, 0.2708, 3.994e-06, 0.2682, 3.994e-06, 0.2682, 1.0, 0.2708, 1.0, 0.2682, 3.994e-06, 0.2656, 3.994e-06, 0.2656, 1.0, 0.2682, 1.0, 0.2656, 3.994e-06, 0.263, 3.994e-06, 0.263, 1.0, 0.2656, 1.0, 0.263, 3.994e-06, 0.2604, 3.994e-06, 0.2604, 1.0, 0.263, 1.0, 0.2604, 3.994e-06, 0.2578, 3.994e-06, 0.2578, 1.0, 0.2604, 1.0, 0.2578, 3.994e-06, 0.2552, 3.994e-06, 0.2552, 1.0, 0.2578, 1.0, 0.2552, 3.994e-06, 0.2526, 3.994e-06, 0.2526, 1.0, 0.2552, 1.0, 0.2526, 3.994e-06, 0.25, 3.994e-06, 0.25, 1.0, 0.2526, 1.0, 0.25, 3.994e-06, 0.2474, 3.994e-06, 0.2474, 1.0, 0.25, 1.0, 0.2474, 3.994e-06, 0.2448, 3.994e-06, 0.2448, 1.0, 0.2474, 1.0, 0.2448, 3.994e-06, 0.2422, 3.994e-06, 0.2422, 1.0, 0.2448, 1.0, 0.2422, 3.994e-06, 0.2396, 3.994e-06, 0.2396, 1.0, 0.2422, 1.0, 0.2396, 3.994e-06, 0.237, 3.994e-06, 0.237, 1.0, 0.2396, 1.0, 0.237, 3.994e-06, 0.2344, 3.994e-06, 0.2344, 1.0, 0.237, 1.0, 0.2344, 3.994e-06, 0.2318, 3.994e-06, 0.2318, 1.0, 0.2344, 1.0, 0.2318, 3.994e-06, 0.2292, 3.994e-06, 0.2292, 1.0, 0.2318, 1.0, 0.2292, 3.994e-06, 0.2266, 3.994e-06, 0.2266, 1.0, 0.2292, 1.0, 0.2266, 3.994e-06, 0.224, 3.994e-06, 0.224, 1.0, 0.2266, 1.0, 0.224, 3.994e-06, 0.2214, 3.994e-06, 0.2214, 1.0, 0.224, 1.0, 0.2214, 3.994e-06, 0.2188, 3.994e-06, 0.2188, 1.0, 0.2214, 1.0, 0.2188, 3.994e-06, 0.2161, 3.994e-06, 0.2161, 1.0, 0.2188, 1.0, 0.2161, 3.994e-06, 0.2135, 3.994e-06, 0.2135, 1.0, 0.2161, 1.0, 0.2135, 3.994e-06, 0.2109, 3.994e-06, 0.2109, 1.0, 0.2135, 1.0, 0.2109, 3.994e-06, 0.2083, 3.994e-06, 0.2083, 1.0, 0.2109, 1.0, 0.2083, 3.994e-06, 0.2057, 3.994e-06, 0.2057, 1.0, 0.2083, 1.0, 0.2057, 3.994e-06, 0.2031, 3.994e-06, 0.2031, 1.0, 0.2057, 1.0, 0.2031, 3.994e-06, 0.2005, 3.994e-06, 0.2005, 1.0, 0.2031, 1.0, 0.2005, 3.994e-06, 0.1979, 3.994e-06, 0.1979, 1.0, 0.2005, 1.0, 0.1979, 3.994e-06, 0.1953, 3.994e-06, 0.1953, 1.0, 0.1979, 1.0, 0.1953, 3.994e-06, 0.1927, 3.994e-06, 0.1927, 1.0, 0.1953, 1.0, 0.1927, 3.994e-06, 0.1901, 3.994e-06, 0.1901, 1.0, 0.1927, 1.0, 0.1901, 3.994e-06, 0.1875, 3.994e-06, 0.1875, 1.0, 0.1901, 1.0, 0.1875, 3.994e-06, 0.1849, 3.994e-06, 0.1849, 1.0, 0.1875, 1.0, 0.1849, 3.994e-06, 0.1823, 3.994e-06, 0.1823, 1.0, 0.1849, 1.0, 0.1823, 3.994e-06, 0.1797, 3.994e-06, 0.1797, 1.0, 0.1823, 1.0, 0.1797, 3.994e-06, 0.1771, 3.994e-06, 0.1771, 1.0, 0.1797, 1.0, 0.1771, 3.994e-06, 0.1745, 3.994e-06, 0.1745, 1.0, 0.1771, 1.0, 0.1745, 3.994e-06, 0.1719, 3.994e-06, 0.1719, 1.0, 0.1745, 1.0, 0.1719, 3.994e-06, 0.1693, 3.994e-06, 0.1693, 1.0, 0.1719, 1.0, 0.1693, 3.994e-06, 0.1667, 3.994e-06, 0.1667, 1.0, 0.1693, 1.0, 0.1667, 3.994e-06, 0.1641, 3.994e-06, 0.1641, 1.0, 0.1667, 1.0, 0.1641, 3.994e-06, 0.1615, 3.994e-06, 0.1615, 1.0, 0.1641, 1.0, 0.1615, 3.994e-06, 0.1589, 3.994e-06, 0.1589, 1.0, 0.1615, 1.0, 0.1589, 3.994e-06, 0.1563, 3.994e-06, 0.1563, 1.0, 0.1589, 1.0, 0.1563, 3.994e-06, 0.1536, 3.994e-06, 0.1536, 1.0, 0.1563, 1.0, 0.1536, 3.994e-06, 0.151, 3.994e-06, 0.151, 1.0, 0.1536, 1.0, 0.151, 3.994e-06, 0.1484, 3.994e-06, 0.1484, 1.0, 0.151, 1.0, 0.1484, 3.994e-06, 0.1458, 3.994e-06, 0.1458, 1.0, 0.1484, 1.0, 0.1458, 3.994e-06, 0.1432, 3.994e-06, 0.1432, 1.0, 0.1458, 1.0, 0.1432, 3.994e-06, 0.1406, 3.994e-06, 0.1406, 1.0, 0.1432, 1.0, 0.1406, 3.994e-06, 0.138, 3.994e-06, 0.138, 1.0, 0.1406, 1.0, 0.138, 3.994e-06, 0.1354, 3.994e-06, 0.1354, 1.0, 0.138, 1.0, 0.1354, 3.994e-06, 0.1328, 3.994e-06, 0.1328, 1.0, 0.1354, 1.0, 0.1328, 3.994e-06, 0.1302, 3.994e-06, 0.1302, 1.0, 0.1328, 1.0, 0.1302, 3.994e-06, 0.1276, 3.994e-06, 0.1276, 1.0, 0.1302, 1.0, 0.1276, 3.994e-06, 0.125, 3.994e-06, 0.125, 1.0, 0.1276, 1.0, 0.125, 3.994e-06, 0.1224, 3.994e-06, 0.1224, 1.0, 0.125, 1.0, 0.1224, 3.994e-06, 0.1198, 3.994e-06, 0.1198, 1.0, 0.1224, 1.0, 0.1198, 3.994e-06, 0.1172, 3.994e-06, 0.1172, 1.0, 0.1198, 1.0, 0.1172, 3.994e-06, 0.1146, 3.994e-06, 0.1146, 1.0, 0.1172, 1.0, 0.1146, 3.994e-06, 0.112, 3.994e-06, 0.112, 1.0, 0.1146, 1.0, 0.112, 3.994e-06, 0.1094, 3.994e-06, 0.1094, 1.0, 0.112, 1.0, 0.1094, 3.994e-06, 0.1068, 3.994e-06, 0.1068, 1.0, 0.1094, 1.0, 0.1068, 3.994e-06, 0.1042, 3.994e-06, 0.1042, 1.0, 0.1068, 1.0, 0.1042, 3.994e-06, 0.1016, 3.994e-06, 0.1016, 1.0, 0.1042, 1.0, 0.1016, 3.994e-06, 0.09896, 3.994e-06, 0.09896, 1.0, 0.1016, 1.0, 0.09896, 3.994e-06, 0.09636, 3.994e-06, 0.09636, 1.0, 0.09896, 1.0, 0.09636, 3.994e-06, 0.09375, 3.994e-06, 0.09375, 1.0, 0.09636, 1.0, 0.09375, 3.994e-06, 0.09115, 3.994e-06, 0.09115, 1.0, 0.09375, 1.0, 0.09115, 3.994e-06, 0.08854, 3.994e-06, 0.08854, 1.0, 0.09115, 1.0, 0.08854, 3.994e-06, 0.08594, 3.994e-06, 0.08594, 1.0, 0.08854, 1.0, 0.08594, 3.994e-06, 0.08334, 3.994e-06, 0.08334, 1.0, 0.08594, 1.0, 0.08334, 3.994e-06, 0.08073, 3.994e-06, 0.08073, 1.0, 0.08334, 1.0, 0.08073, 3.994e-06, 0.07813, 3.994e-06, 0.07813, 1.0, 0.08073, 1.0, 0.07813, 3.994e-06, 0.07552, 3.994e-06, 0.07552, 1.0, 0.07813, 1.0, 0.07552, 3.994e-06, 0.07292, 3.994e-06, 0.07292, 1.0, 0.07552, 1.0, 0.07292, 3.994e-06, 0.07031, 3.994e-06, 0.07031, 1.0, 0.07292, 1.0, 0.07031, 3.994e-06, 0.06771, 3.994e-06, 0.06771, 1.0, 0.07031, 1.0, 0.06771, 3.994e-06, 0.06511, 3.994e-06, 0.06511, 1.0, 0.06771, 1.0, 0.06511, 3.994e-06, 0.0625, 3.994e-06, 0.0625, 1.0, 0.06511, 1.0, 0.0625, 3.994e-06, 0.0599, 3.994e-06, 0.0599, 1.0, 0.0625, 1.0, 0.0599, 3.994e-06, 0.05729, 3.994e-06, 0.05729, 1.0, 0.0599, 1.0, 0.05729, 3.994e-06, 0.05469, 3.994e-06, 0.05469, 1.0, 0.05729, 1.0, 0.05469, 3.994e-06, 0.05209, 3.994e-06, 0.05209, 1.0, 0.05469, 1.0, 0.05209, 3.994e-06, 0.04948, 3.994e-06, 0.04948, 1.0, 0.05209, 1.0, 0.04948, 3.994e-06, 0.04688, 3.994e-06, 0.04688, 1.0, 0.04948, 1.0, 0.04688, 3.994e-06, 0.04427, 3.994e-06, 0.04427, 1.0, 0.04688, 1.0, 0.04427, 3.994e-06, 0.04167, 3.994e-06, 0.04167, 1.0, 0.04427, 1.0, 0.04167, 3.994e-06, 0.03906, 3.994e-06, 0.03906, 1.0, 0.04167, 1.0, 0.03906, 3.994e-06, 0.03646, 3.994e-06, 0.03646, 1.0, 0.03906, 1.0, 0.03646, 3.994e-06, 0.03386, 3.994e-06, 0.03386, 1.0, 0.03646, 1.0, 0.03386, 3.994e-06, 0.03125, 3.994e-06, 0.03125, 1.0, 0.03386, 1.0, 0.03125, 3.994e-06, 0.02865, 3.994e-06, 0.02865, 1.0, 0.03125, 1.0, 0.02865, 3.994e-06, 0.02604, 3.994e-06, 0.02604, 1.0, 0.02865, 1.0, 0.02604, 3.994e-06, 0.02344, 3.994e-06, 0.02344, 1.0, 0.02604, 1.0, 0.02344, 3.994e-06, 0.02084, 3.994e-06, 0.02084, 1.0, 0.02344, 1.0, 0.02084, 3.994e-06, 0.01823, 3.994e-06, 0.01823, 1.0, 0.02084, 1.0, 0.01823, 3.994e-06, 0.01563, 3.994e-06, 0.01563, 1.0, 0.01823, 1.0, 0.01563, 3.994e-06, 0.01302, 3.994e-06, 0.01302, 1.0, 0.01563, 1.0, 0.01302, 3.994e-06, 0.01042, 3.994e-06, 0.01042, 1.0, 0.01302, 1.0, 0.01042, 3.994e-06, 0.007815, 3.994e-06, 0.007815, 1.0, 0.01042, 1.0, 0.007815, 3.994e-06, 0.005211, 3.994e-06, 0.005211, 1.0, 0.007815, 1.0, 0.005211, 3.994e-06, 0.002607, 3.994e-06, 0.002607, 1.0, 0.005211, 1.0, 0.002607, 3.994e-06, 2.702e-06, 3.994e-06, 2.702e-06, 1.0, 0.002607, 1.0, 0.5817, 0.936, 0.581, 0.936, 0.5804, 0.9359, 0.5797, 0.9358, 0.5791, 0.9356, 0.5784, 0.9354, 0.5778, 0.9351, 0.5772, 0.9348, 0.5765, 0.9345, 0.5759, 0.9341, 0.5753, 0.9336, 0.5747, 0.9331, 0.574, 0.9326, 0.5734, 0.932, 0.5728, 0.9314, 0.5722, 0.9307, 0.5716, 0.93, 0.571, 0.9292, 0.5704, 0.9284, 0.5699, 0.9276, 0.5693, 0.9267, 0.5687, 0.9257, 0.5682, 0.9248, 0.5676, 0.9238, 0.5671, 0.9227, 0.5665, 0.9216, 0.566, 0.9205, 0.5655, 0.9193, 0.565, 0.9181, 0.5645, 0.9168, 0.564, 0.9156, 0.5635, 0.9143, 0.5631, 0.9129, 0.5626, 0.9115, 0.5622, 0.9101, 0.5618, 0.9087, 0.5614, 0.9072, 0.561, 0.9057, 0.5606, 0.9041, 0.5602, 0.9026, 0.5598, 0.901, 0.5595, 0.8993, 0.5591, 0.8977, 0.5588, 0.896, 0.5585, 0.8943, 0.5582, 0.8926, 0.5579, 0.8909, 0.5576, 0.8891, 0.5574, 0.8873, 0.5572, 0.8855, 0.5569, 0.8837, 0.5567, 0.8819, 0.5565, 0.8801, 0.5563, 0.8782, 0.5562, 0.8763, 0.556, 0.8745, 0.5559, 0.8726, 0.5558, 0.8707, 0.5557, 0.8688, 0.5556, 0.8668, 0.5555, 0.8649, 0.5555, 0.863, 0.5554, 0.8611, 0.5554, 0.8591, 0.5554, 0.8572, 0.5554, 0.8553, 0.5554, 0.8533, 0.5555, 0.8514, 0.5555, 0.8495, 0.5556, 0.8475, 0.5557, 0.8456, 0.5558, 0.8437, 0.5559, 0.8418, 0.556, 0.8399, 0.5562, 0.838, 0.5563, 0.8362, 0.5565, 0.8343, 0.5567, 0.8325, 0.5569, 0.8306, 0.5572, 0.8288, 0.5574, 0.827, 0.5576, 0.8253, 0.5579, 0.8235, 0.5582, 0.8218, 0.5585, 0.8201, 0.5588, 0.8184, 0.5591, 0.8167, 0.5595, 0.815, 0.5598, 0.8134, 0.5602, 0.8118, 0.5606, 0.8103, 0.561, 0.8087, 0.5614, 0.8072, 0.5618, 0.8057, 0.5622, 0.8043, 0.5626, 0.8029, 0.5631, 0.8015, 0.5635, 0.8001, 0.564, 0.7988, 0.5645, 0.7975, 0.565, 0.7963, 0.5655, 0.7951, 0.566, 0.7939, 0.5665, 0.7928, 0.5671, 0.7917, 0.5676, 0.7906, 0.5682, 0.7896, 0.5687, 0.7886, 0.5693, 0.7877, 0.5698, 0.7868, 0.5704, 0.786, 0.571, 0.7852, 0.5716, 0.7844, 0.5722, 0.7837, 0.5728, 0.783, 0.5734, 0.7824, 0.574, 0.7818, 0.5747, 0.7813, 0.5753, 0.7808, 0.5759, 0.7803, 0.5765, 0.7799, 0.5772, 0.7796, 0.5778, 0.7793, 0.5784, 0.779, 0.5791, 0.7788, 0.5797, 0.7786, 0.5804, 0.7785, 0.581, 0.7784, 0.5817, 0.7784, 0.5823, 0.7784, 0.5829, 0.7785, 0.5836, 0.7786, 0.5842, 0.7788, 0.5849, 0.779, 0.5855, 0.7793, 0.5861, 0.7796, 0.5868, 0.7799, 0.5874, 0.7803, 0.588, 0.7808, 0.5887, 0.7813, 0.5893, 0.7818, 0.5899, 0.7824, 0.5905, 0.783, 0.5911, 0.7837, 0.5917, 0.7844, 0.5923, 0.7852, 0.5929, 0.786, 0.5935, 0.7868, 0.594, 0.7877, 0.5946, 0.7886, 0.5952, 0.7896, 0.5957, 0.7906, 0.5962, 0.7917, 0.5968, 0.7928, 0.5973, 0.7939, 0.5978, 0.7951, 0.5983, 0.7963, 0.5988, 0.7975, 0.5993, 0.7988, 0.5998, 0.8001, 0.6002, 0.8015, 0.6007, 0.8029, 0.6011, 0.8043, 0.6015, 0.8057, 0.602, 0.8072, 0.6024, 0.8087, 0.6028, 0.8103, 0.6031, 0.8118, 0.6035, 0.8134, 0.6038, 0.815, 0.6042, 0.8167, 0.6045, 0.8184, 0.6048, 0.8201, 0.6051, 0.8218, 0.6054, 0.8235, 0.6057, 0.8253, 0.6059, 0.827, 0.6062, 0.8288, 0.6064, 0.8306, 0.6066, 0.8325, 0.6068, 0.8343, 0.607, 0.8362, 0.6071, 0.838, 0.6073, 0.8399, 0.6074, 0.8418, 0.6075, 0.8437, 0.6076, 0.8456, 0.6077, 0.8475, 0.6078, 0.8495, 0.6078, 0.8514, 0.6079, 0.8533, 0.6079, 0.8553, 0.6079, 0.8572, 0.6079, 0.8591, 0.6079, 0.8611, 0.6078, 0.863, 0.6078, 0.8649, 0.6077, 0.8668, 0.6076, 0.8688, 0.6075, 0.8707, 0.6074, 0.8726, 0.6073, 0.8745, 0.6071, 0.8763, 0.607, 0.8782, 0.6068, 0.8801, 0.6066, 0.8819, 0.6064, 0.8837, 0.6062, 0.8855, 0.6059, 0.8873, 0.6057, 0.8891, 0.6054, 0.8909, 0.6051, 0.8926, 0.6048, 0.8943, 0.6045, 0.896, 0.6042, 0.8977, 0.6038, 0.8993, 0.6035, 0.901, 0.6031, 0.9026, 0.6028, 0.9041, 0.6024, 0.9057, 0.602, 0.9072, 0.6015, 0.9087, 0.6011, 0.9101, 0.6007, 0.9115, 0.6002, 0.9129, 0.5998, 0.9143, 0.5993, 0.9156, 0.5988, 0.9168, 0.5983, 0.9181, 0.5978, 0.9193, 0.5973, 0.9205, 0.5968, 0.9216, 0.5962, 0.9227, 0.5957, 0.9238, 0.5952, 0.9248, 0.5946, 0.9257, 0.594, 0.9267, 0.5935, 0.9276, 0.5929, 0.9284, 0.5923, 0.9292, 0.5917, 0.93, 0.5911, 0.9307, 0.5905, 0.9314, 0.5899, 0.932, 0.5893, 0.9326, 0.5887, 0.9331, 0.588, 0.9336, 0.5874, 0.9341, 0.5868, 0.9345, 0.5861, 0.9348, 0.5855, 0.9351, 0.5849, 0.9354, 0.5842, 0.9356, 0.5836, 0.9358, 0.5829, 0.9359, 0.5823, 0.936, 0.582, 0.8179, 0.582, 0.8182, 0.582, 0.8185, 0.582, 0.8187, 0.582, 0.819, 0.582, 0.8192, 0.582, 0.8195, 0.582, 0.8198, 0.582, 0.82, 0.582, 0.8203, 0.582, 0.8206, 0.582, 0.8208, 0.582, 0.8211, 0.582, 0.8213, 0.582, 0.8216, 0.582, 0.8219, 0.5819, 0.8221, 0.5819, 0.8224, 0.5819, 0.8226, 0.5819, 0.8229, 0.5819, 0.8232, 0.5819, 0.8234, 0.5819, 0.8237, 0.5819, 0.8239, 0.5819, 0.8242, 0.5819, 0.8245, 0.5819, 0.8247, 0.5819, 0.825, 0.5819, 0.8252, 0.5819, 0.8255, 0.5819, 0.8258, 0.5819, 0.826, 0.5819, 0.8263, 0.5819, 0.8265, 0.5819, 0.8268, 0.5819, 0.8271, 0.5819, 0.8273, 0.5819, 0.8276, 0.5819, 0.8278, 0.5819, 0.8281, 0.5819, 0.8284, 0.5819, 0.8286, 0.5819, 0.8289, 0.5819, 0.8292, 0.5819, 0.8294, 0.5819, 0.8297, 0.5819, 0.8299, 0.5819, 0.8302, 0.5819, 0.8305, 0.5818, 0.8307, 0.5818, 0.831, 0.5818, 0.8312, 0.5818, 0.8315, 0.5818, 0.8318, 0.5818, 0.832, 0.5818, 0.8323, 0.5818, 0.8325, 0.5818, 0.8328, 0.5818, 0.8331, 0.5818, 0.8333, 0.5818, 0.8336, 0.5818, 0.8338, 0.5818, 0.8341, 0.5818, 0.8344, 0.5818, 0.8346, 0.5818, 0.8349, 0.5818, 0.8351, 0.5818, 0.8354, 0.5818, 0.8357, 0.5818, 0.8359, 0.5818, 0.8362, 0.5818, 0.8364, 0.5818, 0.8367, 0.5818, 0.837, 0.5818, 0.8372, 0.5818, 0.8375, 0.5818, 0.8378, 0.5818, 0.838, 0.5818, 0.8383, 0.5818, 0.8385, 0.5818, 0.8388, 0.5818, 0.8391, 0.5817, 0.8393, 0.5817, 0.8396, 0.5817, 0.8398, 0.5817, 0.8401, 0.5817, 0.8404, 0.5817, 0.8406, 0.5817, 0.8409, 0.5817, 0.8411, 0.5817, 0.8414, 0.5817, 0.8417, 0.5817, 0.8419, 0.5817, 0.8422, 0.5817, 0.8424, 0.5817, 0.8427, 0.5817, 0.843, 0.5817, 0.8432, 0.5817, 0.8435, 0.5817, 0.8437, 0.5817, 0.844, 0.5817, 0.8443, 0.5817, 0.8445, 0.5817, 0.8448, 0.5817, 0.845, 0.5817, 0.8453, 0.5817, 0.8456, 0.5817, 0.8458, 0.5817, 0.8461, 0.5817, 0.8464, 0.5817, 0.8466, 0.5817, 0.8469, 0.5817, 0.8471, 0.5817, 0.8474, 0.5817, 0.8477, 0.5816, 0.8479, 0.5816, 0.8482, 0.5816, 0.8484, 0.5816, 0.8487, 0.5816, 0.849, 0.5816, 0.8492, 0.5816, 0.8495, 0.5816, 0.8497, 0.5816, 0.85, 0.5816, 0.8503, 0.5816, 0.8505, 0.5816, 0.8508, 0.5816, 0.851, 0.5816, 0.8513, 0.5816, 0.8516, 0.5816, 0.8518, 0.5816, 0.8521, 0.5816, 0.8523, 0.5816, 0.8526, 0.5816, 0.8529, 0.5816, 0.8531, 0.5816, 0.8534, 0.5816, 0.8537, 0.5816, 0.8539, 0.5816, 0.8542, 0.5816, 0.8544, 0.5816, 0.8547, 0.5816, 0.855, 0.5816, 0.8552, 0.5816, 0.8555, 0.5816, 0.8557, 0.5816, 0.856, 0.5816, 0.8563, 0.5816, 0.8565, 0.5815, 0.8568, 0.5815, 0.857, 0.5815, 0.8573, 0.5815, 0.8576, 0.5815, 0.8578, 0.5815, 0.8581, 0.5815, 0.8583, 0.5815, 0.8586, 0.5815, 0.8589, 0.5815, 0.8591, 0.5815, 0.8594, 0.5815, 0.8596, 0.5815, 0.8599, 0.5815, 0.8602, 0.5815, 0.8604, 0.5815, 0.8607, 0.5815, 0.8609, 0.5815, 0.8612, 0.5815, 0.8615, 0.5815, 0.8617, 0.5815, 0.862, 0.5815, 0.8623, 0.5815, 0.8625, 0.5815, 0.8628, 0.5815, 0.863, 0.5815, 0.8633, 0.5815, 0.8636, 0.5815, 0.8638, 0.5815, 0.8641, 0.5815, 0.8643, 0.5815, 0.8646, 0.5815, 0.8649, 0.5815, 0.8651, 0.5814, 0.8654, 0.5814, 0.8656, 0.5814, 0.8659, 0.5814, 0.8662, 0.5814, 0.8664, 0.5814, 0.8667, 0.5814, 0.8669, 0.5814, 0.8672, 0.5814, 0.8675, 0.5814, 0.8677, 0.5814, 0.868, 0.5814, 0.8682, 0.5814, 0.8685, 0.5814, 0.8688, 0.5814, 0.869, 0.5814, 0.8693, 0.5814, 0.8695, 0.5814, 0.8698, 0.5814, 0.8701, 0.5814, 0.8703, 0.5814, 0.8706, 0.5814, 0.8709, 0.5814, 0.8711, 0.5814, 0.8714, 0.5814, 0.8716, 0.5814, 0.8719, 0.5814, 0.8722, 0.5814, 0.8724, 0.5814, 0.8727, 0.5814, 0.8729, 0.5814, 0.8732, 0.5814, 0.8735, 0.5814, 0.8737, 0.5813, 0.874, 0.5813, 0.8742, 0.5813, 0.8745, 0.5813, 0.8748, 0.5813, 0.875, 0.5813, 0.8753, 0.5813, 0.8755, 0.5813, 0.8758, 0.5813, 0.8761, 0.5813, 0.8763, 0.5813, 0.8766, 0.5813, 0.8768, 0.5813, 0.8771, 0.5813, 0.8774, 0.5813, 0.8776, 0.5813, 0.8779, 0.5813, 0.8781, 0.5813, 0.8784, 0.5813, 0.8787, 0.5813, 0.8789, 0.5813, 0.8792, 0.5813, 0.8795, 0.5813, 0.8797, 0.5813, 0.88, 0.5813, 0.8802, 0.5813, 0.8805, 0.5813, 0.8808, 0.5813, 0.881, 0.5813, 0.8813, 0.5813, 0.8815, 0.5813, 0.8818, 0.5813, 0.8821, 0.5813, 0.8823, 0.5812, 0.8826, 0.5812, 0.8828, 0.5812, 0.8831, 0.5812, 0.8834, 0.5812, 0.8836, 0.5812, 0.8839, 0.5812, 0.8841, 0.5812, 0.8844])
me_cylinder_005.materials.append(mat_material_001)
me_cylinder_005.use_remesh_fix_poles = True
me_cylinder_005.use_remesh_preserve_attributes = False
me_cylinder_005.use_mirror_vertex_groups = False
me_cylinder_005.update()

# ---- objects
ob_outer_camera = bpy.data.objects.new('outer-camera', cam_outer_camera)
ob_cylinder = bpy.data.objects.new('Cylinder', me_cylinder_005)
ob_camera_001 = bpy.data.objects.new('Camera.001', cam_central_insect_cam_100)
ob_camera_002 = bpy.data.objects.new('Camera.002', cam_central_insect_cam_1000)
ob_camera_003 = bpy.data.objects.new('Camera.003', cam_central_pano_cam)
ob_camera_004 = bpy.data.objects.new('Camera.004', cam_central_insect_cam_1000_1d)
ob_camera_005 = bpy.data.objects.new('Camera.005', cam_split_central_insect_cam_1000)

# ---- transforms, parenting, visibility, modifiers, constraints
ob_outer_camera.location = (29.21, -26.86, 23.51)
ob_outer_camera.rotation_euler = (1.109, 0.0, 0.8149)
ob_outer_camera.lock_rotations_4d = False
ob_outer_camera.empty_display_type = 'ARROWS'
ob_outer_camera.color = (0.0, 0.0, 0.0, 0.0)
ob_outer_camera.display_type = 'WIRE'
ob_outer_camera.lineart.crease_threshold = 0.0
ob_cylinder.location = (0.0, 0.0, 0.0)
ob_cylinder.lineart.crease_threshold = 0.0
ob_camera_001.location = (0.0, 0.0, 1.983)
ob_camera_001.rotation_euler = (1.571, 2.22e-16, 2.22e-16)
ob_camera_001.scale = (0.02091, 0.02091, 0.02091)
ob_camera_001.lineart.crease_threshold = 0.0
ob_camera_002.location = (0.0, 0.0, 1.983)
ob_camera_002.rotation_euler = (1.571, 2.22e-16, 2.22e-16)
ob_camera_002.scale = (0.02091, 0.02091, 0.02091)
ob_camera_002.lineart.crease_threshold = 0.0
ob_camera_003.location = (0.0, 0.0, 1.983)
ob_camera_003.rotation_euler = (1.571, 2.22e-16, 2.22e-16)
ob_camera_003.scale = (0.02091, 0.02091, 0.02091)
ob_camera_003.lineart.crease_threshold = 0.0
ob_camera_004.location = (0.0, 0.0, 1.983)
ob_camera_004.rotation_euler = (1.571, 2.22e-16, 2.22e-16)
ob_camera_004.scale = (0.02091, 0.02091, 0.02091)
ob_camera_004.lineart.crease_threshold = 0.0
ob_camera_005.location = (0.0, 0.0, 1.983)
ob_camera_005.rotation_euler = (1.571, 2.22e-16, 2.22e-16)
ob_camera_005.scale = (0.02091, 0.02091, 0.02091)
ob_camera_005.lineart.crease_threshold = 0.0

# ---- collection membership
col_collection.objects.link(ob_outer_camera)
col_collection.objects.link(ob_cylinder)
col_collection.objects.link(ob_camera_001)
col_collection.objects.link(ob_camera_002)
col_collection.objects.link(ob_camera_003)
col_collection.objects.link(ob_camera_004)
col_collection.objects.link(ob_camera_005)

# ---- scene / render settings (as saved in the file)
scene.camera = ob_outer_camera
scene.frame_start = 1; scene.frame_end = 250; scene.frame_set(1)
scene.render.engine = 'CYCLES'
scene.render.resolution_x = 1080
scene.cycles.use_denoising = False
scene.cycles.samples = 128
scene.cycles.sampling_pattern = 'TABULATED_SOBOL'
scene.cycles.use_adaptive_sampling = False
scene.cycles.use_light_tree = False
scene.view_settings.view_transform = 'Filmic'
scene.unit_settings.scale_length = 0.01
bpy.context.view_layer.update()

# ---- added for rendering (the .blend has no usable light): sun
light_auto_sun = bpy.data.lights.new('AutoSun', 'SUN')
light_auto_sun.energy = 3.0
light_auto_sun.angle = 0.0523599
ob_auto_sun = bpy.data.objects.new('AutoSun', light_auto_sun)
scene.collection.objects.link(ob_auto_sun)
ob_auto_sun.rotation_euler = (0.872665, 0.174533, 0.523599)
bpy.context.view_layer.update()
